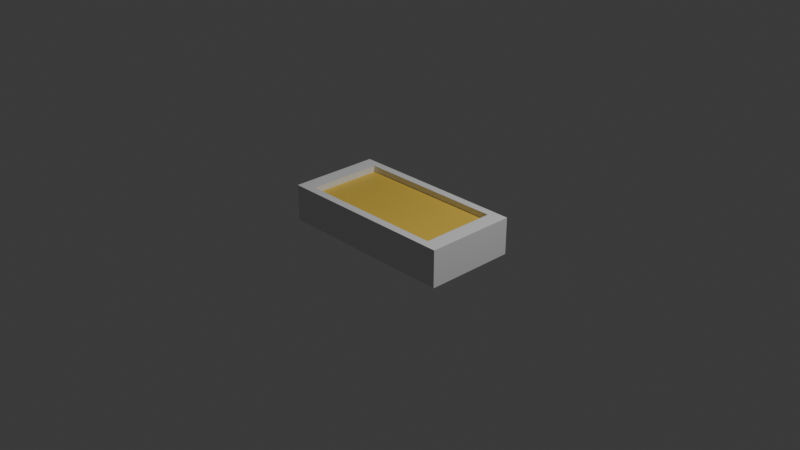 # Source: Light.blend  (saved by Blender 4.4.32; exported with 4.5.12 LTS)
import bpy
from mathutils import Matrix  # noqa: F401  (used for matrix-valued properties, if any)

bpy.ops.wm.read_factory_settings(use_empty=True)
scene = bpy.context.scene
scene.name = 'Scene'

# ---- collections
col_collection = bpy.data.collections.new('Collection'); scene.collection.children.link(col_collection)

# ---- materials (node trees are filled in below, after node groups)
mat_material = bpy.data.materials.new('Material')
mat_material.alpha_threshold = 0.0
mat_material.roughness = 0.5
mat_material.line_color = (0.0, 0.0, 0.0, 1.0)
mat_material_001 = bpy.data.materials.new('Material.001')

# ---- material node trees
mat_material.use_nodes = True; mat_material.node_tree.nodes.clear()
_N = mat_material.node_tree.nodes; _L = mat_material.node_tree.links
n0 = _N.new('ShaderNodeOutputMaterial'); n0.name = 'Material Output'; n0.location = (300, 300)
n1 = _N.new('ShaderNodeBsdfPrincipled'); n1.name = 'Principled BSDF'; n1.location = (10, 300)
n1.inputs[3].default_value = 1.45
_L.new(n1.outputs[0], n0.inputs[0])
n0.is_active_output = True
mat_material_001.use_nodes = True; mat_material_001.node_tree.nodes.clear()
_N = mat_material_001.node_tree.nodes; _L = mat_material_001.node_tree.links
n0 = _N.new('ShaderNodeBsdfPrincipled'); n0.name = 'Principled BSDF'; n0.location = (10, 300)
n0.inputs[0].default_value = (0.8001, 0.5479, 0.08041, 1.0)
n1 = _N.new('ShaderNodeOutputMaterial'); n1.name = 'Material Output'; n1.location = (300, 300)
_L.new(n0.outputs[0], n1.inputs[0])
n1.is_active_output = True

# ---- world
world_world = bpy.data.worlds.new('World'); scene.world = world_world
world_world.use_nodes = True; world_world.node_tree.nodes.clear()
_N = world_world.node_tree.nodes; _L = world_world.node_tree.links
n0 = _N.new('ShaderNodeOutputWorld'); n0.name = 'World Output'; n0.location = (300, 300)
n1 = _N.new('ShaderNodeBackground'); n1.name = 'Background'; n1.location = (10, 300)
n1.inputs[0].default_value = (0.05088, 0.05088, 0.05088, 1.0)
_L.new(n1.outputs[0], n0.inputs[0])
n0.is_active_output = True
world_world.color = (0.05088, 0.05088, 0.05088)
world_world.sun_shadow_jitter_overblur = 0.0

# ---- cameras
cam_camera = bpy.data.cameras.new('Camera')
cam_camera.clip_end = 100.0
cam_camera.ortho_scale = 7.314

# ---- lights
light_light = bpy.data.lights.new('Light', 'POINT')
light_light.energy = 1000.0
light_light.shadow_soft_size = 0.1

# ---- meshes
me_cube = bpy.data.meshes.new('Cube')
me_cube.from_pydata([(0.8269, 0.8269, 1.0), (1.0, 1.0, -1.0), (0.8269, -0.8269, 1.0), (1.0, -1.0, -1.0), (-0.8269, 0.8269, 1.0), (-1.0, 1.0, -1.0), (-0.8269, -0.8269, 1.0), (-1.0, -1.0, -1.0), (1.0, -1.0, 1.0), (-1.0, -1.0, 1.0), (1.0, 1.0, 1.0), (-1.0, 1.0, 1.0), (0.8269, -0.8269, 0.6637), (-0.8269, -0.8269, 0.6637), (0.8269, 0.8269, 0.6637), (-0.8269, 0.8269, 0.6637)], [], [(0, 4, 15, 14), (3, 8, 9, 7), (7, 9, 11, 5), (5, 1, 3, 7), (1, 10, 8, 3), (5, 11, 10, 1), (2, 6, 9, 8), (0, 2, 8, 10), (6, 4, 11, 9), (4, 0, 10, 11), (14, 15, 13, 12), (2, 0, 14, 12), (4, 6, 13, 15), (6, 2, 12, 13)])
me_cube.polygons.foreach_set('material_index', [0, 0, 0, 0, 0, 0, 0, 0, 0, 0, 1, 0, 0, 0])
_uv = me_cube.uv_layers.new(name='UVMap')
_uv.uv.foreach_set('vector', [0.6466, 0.5216, 0.8534, 0.5216, 0.8534, 0.5216, 0.6466, 0.5216, 0.375, 0.75, 0.625, 0.75, 0.625, 1.0, 0.375, 1.0, 0.375, 0.0, 0.625, 0.0, 0.625, 0.25, 0.375, 0.25, 0.125, 0.5, 0.375, 0.5, 0.375, 0.75, 0.125, 0.75, 0.375, 0.5, 0.625, 0.5, 0.625, 0.75, 0.375, 0.75, 0.375, 0.25, 0.625, 0.25, 0.625, 0.5, 0.375, 0.5, 0.6466, 0.7284, 0.8534, 0.7284, 0.875, 0.75, 0.625, 0.75, 0.6466, 0.5216, 0.6466, 0.7284, 0.625, 0.75, 0.625, 0.5, 0.8534, 0.7284, 0.8534, 0.5216, 0.875, 0.5, 0.875, 0.75, 0.8534, 0.5216, 0.6466, 0.5216, 0.625, 0.5, 0.875, 0.5, 0.6466, 0.5216, 0.8534, 0.5216, 0.8534, 0.7284, 0.6466, 0.7284, 0.6466, 0.7284, 0.6466, 0.5216, 0.6466, 0.5216, 0.6466, 0.7284, 0.8534, 0.5216, 0.8534, 0.7284, 0.8534, 0.7284, 0.8534, 0.5216, 0.8534, 0.7284, 0.6466, 0.7284, 0.6466, 0.7284, 0.8534, 0.7284])
me_cube.materials.append(mat_material)
me_cube.materials.append(mat_material_001)
me_cube.use_mirror_vertex_groups = False
me_cube.update()

# ---- objects
ob_cube = bpy.data.objects.new('Cube', me_cube)
ob_light = bpy.data.objects.new('Light', light_light)
ob_camera = bpy.data.objects.new('Camera', cam_camera)

# ---- transforms, parenting, visibility, modifiers, constraints
ob_cube.location = (0.0, 0.0, 0.0)
ob_cube.scale = (1.0, 0.5, 0.2)
ob_cube.lock_rotations_4d = False
ob_cube.empty_display_type = 'ARROWS'
ob_cube.lineart.crease_threshold = 0.0
ob_light.location = (4.076, 1.005, 5.904)
ob_light.rotation_euler = (0.6503, 0.05522, 1.866)
ob_light.lock_rotations_4d = False
ob_light.empty_display_type = 'ARROWS'
ob_light.color = (0.0, 0.0, 0.0, 0.0)
ob_light.lineart.crease_threshold = 0.0
ob_camera.location = (7.359, -6.926, 4.958)
ob_camera.rotation_euler = (1.109, 0.0, 0.8149)
ob_camera.lock_rotations_4d = False
ob_camera.empty_display_type = 'ARROWS'
ob_camera.color = (0.0, 0.0, 0.0, 0.0)
ob_camera.display_type = 'WIRE'
ob_camera.lineart.crease_threshold = 0.0

# ---- collection membership
col_collection.objects.link(ob_cube)
col_collection.objects.link(ob_light)
col_collection.objects.link(ob_camera)

# ---- scene / render settings (as saved in the file)
scene.camera = ob_camera
scene.frame_start = 1; scene.frame_end = 250; scene.frame_set(1)
scene.render.engine = 'BLENDER_EEVEE_NEXT'
bpy.context.view_layer.update()
